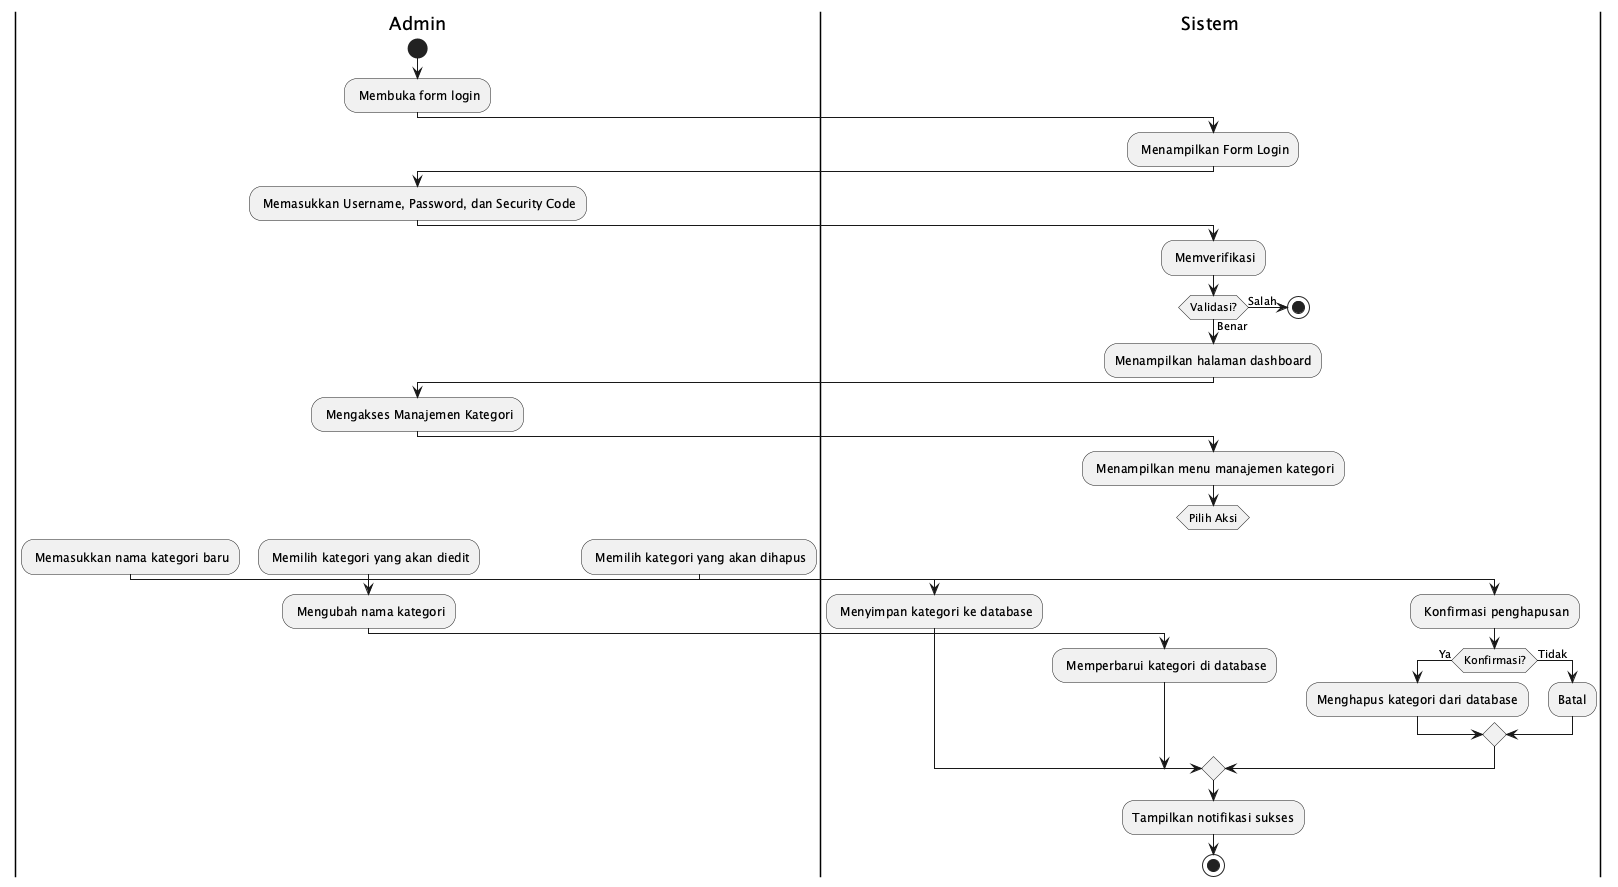

The diagram above was rendered by PlantUML. Its source (embedded in the PNG):
@startuml
|Admin|
start
: Membuka form login;
|Sistem|
: Menampilkan Form Login;
|Admin|
: Memasukkan Username, Password, dan Security Code;
|Sistem|
: Memverifikasi;

if (Validasi?) then (Salah)
    stop
else (Benar)
    :Menampilkan halaman dashboard;
endif

|Admin|
: Mengakses Manajemen Kategori;
|Sistem|
: Menampilkan menu manajemen kategori;

switch (Pilih Aksi)
case (Tambah Kategori)
    |Admin|
    : Memasukkan nama kategori baru;
    |Sistem|
    : Menyimpan kategori ke database;
case (Edit Kategori)
    |Admin|
    : Memilih kategori yang akan diedit;
    : Mengubah nama kategori;
    |Sistem|
    : Memperbarui kategori di database;
case (Hapus Kategori)
    |Admin|
    : Memilih kategori yang akan dihapus;
    |Sistem|
    : Konfirmasi penghapusan;
    if (Konfirmasi?) then (Ya)
        :Menghapus kategori dari database;
    else (Tidak)
        :Batal;
    endif
endswitch

:Tampilkan notifikasi sukses;
stop
@enduml